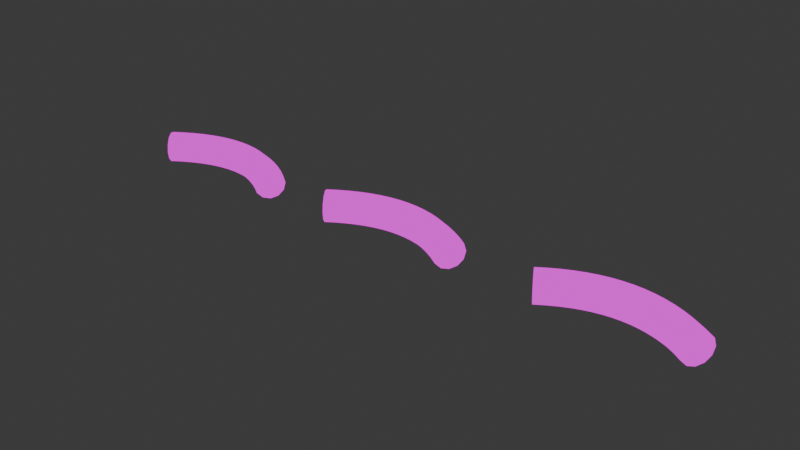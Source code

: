 # Source: curve_to_mesh_uv_error.blend  (saved by Blender 4.3.30; exported with 4.5.12 LTS)
import bpy
from mathutils import Matrix  # noqa: F401  (used for matrix-valued properties, if any)

bpy.ops.wm.read_factory_settings(use_empty=True)
scene = bpy.context.scene
scene.name = 'Scene'

# ---- collections
col_collection = bpy.data.collections.new('Collection'); scene.collection.children.link(col_collection)

# ---- images (referenced by path relative to the original .blend; pixels are not part of the script)
import os
ASSET_DIR = os.environ.get("B2B_ASSET_DIR", "")  # directory of the original .blend (textures are referenced by path, not embedded)
HERE = os.path.dirname(os.path.abspath(__file__))  # packed textures are extracted next to this script under _unpacked/

def load_image(name, relpath, width, height, colorspace="sRGB"):
    """Load a texture the original file referenced (path relative to the .blend, or extracted next to this script)."""
    p = next((c for c in (os.path.join(HERE, relpath), os.path.join(ASSET_DIR, relpath)) if relpath and os.path.exists(c)), "")
    if p:
        img = bpy.data.images.load(p, check_existing=True)
        img.name = name
    else:  # same state as the original file: an image datablock whose file is absent (Cycles renders it pink)
        img = bpy.data.images.new(name, width, height)
        img.source = "FILE"
        img.filepath = "//" + (relpath or name)
    img.colorspace_settings.name = colorspace
    return img
img_untitled = load_image('Untitled', '', 1024, 1024, 'sRGB')

# ---- materials (node trees are filled in below, after node groups)
mat_material = bpy.data.materials.new('Material')
mat_material.alpha_threshold = 0.0
mat_material.use_transparent_shadow = False
mat_material.roughness = 0.5
mat_material.line_color = (0.0, 0.0, 0.0, 1.0)

# ---- node groups
ng_geometry_nodes = bpy.data.node_groups.new('Geometry Nodes', 'GeometryNodeTree')
_s = ng_geometry_nodes.interface.new_socket(name='Geometry', in_out='OUTPUT', socket_type='NodeSocketGeometry')
_s = ng_geometry_nodes.interface.new_socket(name='Geometry', in_out='INPUT', socket_type='NodeSocketGeometry')
ng_geometry_nodes.is_modifier = True
_N = ng_geometry_nodes.nodes; _L = ng_geometry_nodes.links
n0 = _N.new('NodeGroupOutput'); n0.name = 'Group Output'; n0.location = (547, 103)
n1 = _N.new('GeometryNodeCurveQuadraticBezier'); n1.name = 'Quadratic Bézier'; n1.location = (-543, 105)
n1.inputs[2].default_value = (0.0, 0.7, 0.0)
n2 = _N.new('GeometryNodeCurveToMesh'); n2.name = 'Curve to Mesh'; n2.location = (-117, 114)
n3 = _N.new('GeometryNodeCurvePrimitiveCircle'); n3.name = 'Curve Circle'; n3.location = (-548, -419)
n3.inputs[0].default_value = 12
n3.inputs[4].default_value = 0.21
n4 = _N.new('GeometryNodeStoreNamedAttribute'); n4.name = 'Store Named Attribute'; n4.location = (91, 113)
n4.data_type = 'FLOAT2'
n4.domain = 'CORNER'
n4.inputs[2].default_value = 'uv_map'
n5 = _N.new('ShaderNodeCombineXYZ'); n5.name = 'Combine XYZ'; n5.location = (-112, -40)
n6 = _N.new('GeometryNodeSplineParameter'); n6.name = 'Spline Parameter'; n6.location = (-541, -237)
n7 = _N.new('GeometryNodeCaptureAttribute'); n7.name = 'Capture Attribute'; n7.location = (-345, 106)
n7.capture_items.clear()
n8 = _N.new('GeometryNodeCaptureAttribute'); n8.name = 'Capture Attribute.001'; n8.location = (-324, -201)
n8.capture_items.clear()
n9 = _N.new('GeometryNodeSetMaterial'); n9.name = 'Set Material'; n9.location = (288, 103)
n9.inputs[2].default_value = mat_material
n10 = _N.new('GeometryNodeSetSplineCyclic'); n10.name = 'Set Spline Cyclic'; n10.location = (-290, -411)
n11 = _N.new('GeometryNodeViewer'); n11.name = 'Viewer'; n11.location = (46, -393)
n12 = _N.new('GeometryNodeInputNamedAttribute'); n12.name = 'Named Attribute'; n12.location = (-142, 114)
n12.inputs[0].default_value = 'radius'
n13 = _N.new('GeometryNodeSwitch'); n13.name = 'Switch'; n13.location = (-142, 114)
n13.input_type = 'FLOAT'
n13.inputs[1].default_value = 1.0
_L.new(n9.outputs[0], n0.inputs[0])
_L.new(n7.outputs[0], n2.inputs[0])
_L.new(n8.outputs[0], n2.inputs[1])
_L.new(n2.outputs[0], n4.inputs[0])
_L.new(n5.outputs[0], n4.inputs[3])
_L.new(n1.outputs[0], n7.inputs[0])
_L.new(n6.outputs[0], n7.inputs[1])
_L.new(n7.outputs[1], n5.inputs[0])
_L.new(n3.outputs[0], n8.inputs[0])
_L.new(n6.outputs[0], n8.inputs[1])
_L.new(n8.outputs[1], n5.inputs[1])
_L.new(n4.outputs[0], n9.inputs[0])
_L.new(n10.outputs[0], n11.inputs[0])
_L.new(n3.outputs[0], n10.inputs[0])
_L.new(n12.outputs[1], n13.inputs[0])
_L.new(n12.outputs[0], n13.inputs[2])
_L.new(n13.outputs[0], n2.inputs[2])
n0.is_active_output = True
ng_geometry_nodes_001 = bpy.data.node_groups.new('Geometry Nodes.001', 'GeometryNodeTree')
_s = ng_geometry_nodes_001.interface.new_socket(name='Geometry', in_out='OUTPUT', socket_type='NodeSocketGeometry')
_s = ng_geometry_nodes_001.interface.new_socket(name='Geometry', in_out='INPUT', socket_type='NodeSocketGeometry')
ng_geometry_nodes_001.is_modifier = True
_N = ng_geometry_nodes_001.nodes; _L = ng_geometry_nodes_001.links
n0 = _N.new('NodeGroupOutput'); n0.name = 'Group Output'; n0.location = (741, 82)
n1 = _N.new('GeometryNodeCurveQuadraticBezier'); n1.name = 'Quadratic Bézier'; n1.location = (-543, 105)
n1.inputs[2].default_value = (0.0, 0.7, 0.0)
n2 = _N.new('GeometryNodeCurveToMesh'); n2.name = 'Curve to Mesh'; n2.location = (-132, 114)
n3 = _N.new('GeometryNodeCurvePrimitiveCircle'); n3.name = 'Curve Circle'; n3.location = (-767, -383)
n3.inputs[0].default_value = 12
n3.inputs[4].default_value = 0.21
n4 = _N.new('GeometryNodeStoreNamedAttribute'); n4.name = 'Store Named Attribute'; n4.location = (78, 109)
n4.data_type = 'FLOAT2'
n4.domain = 'CORNER'
n4.inputs[2].default_value = 'uv_map'
n5 = _N.new('ShaderNodeCombineXYZ'); n5.name = 'Combine XYZ'; n5.location = (-122, -50)
n6 = _N.new('GeometryNodeSplineParameter'); n6.name = 'Spline Parameter'; n6.location = (-541, -237)
n7 = _N.new('GeometryNodeCaptureAttribute'); n7.name = 'Capture Attribute'; n7.location = (-345, 106)
n7.capture_items.clear()
n8 = _N.new('GeometryNodeCaptureAttribute'); n8.name = 'Capture Attribute.001'; n8.location = (-339, -215)
n8.capture_items.clear()
n9 = _N.new('GeometryNodeViewer'); n9.name = 'Viewer'; n9.location = (-317, -350)
n9.data_type = 'FLOAT_VECTOR'
n9.domain = 'CORNER'
n10 = _N.new('GeometryNodeSetMaterial'); n10.name = 'Set Material'; n10.location = (482, 82)
n10.inputs[2].default_value = mat_material
n11 = _N.new('GeometryNodeCurveSpiral'); n11.name = 'Spiral'; n11.location = (-539, -356)
n11.inputs[0].default_value = 12
n11.inputs[1].default_value = 1.0
n11.inputs[2].default_value = 0.21
n11.inputs[3].default_value = 0.21
n11.inputs[4].default_value = 0.0
n12 = _N.new('GeometryNodeMergeByDistance'); n12.name = 'Merge by Distance'; n12.location = (267, 86)
n13 = _N.new('GeometryNodeInputNamedAttribute'); n13.name = 'Named Attribute'; n13.location = (-157, 114)
n13.inputs[0].default_value = 'radius'
n14 = _N.new('GeometryNodeSwitch'); n14.name = 'Switch'; n14.location = (-157, 114)
n14.input_type = 'FLOAT'
n14.inputs[1].default_value = 1.0
_L.new(n10.outputs[0], n0.inputs[0])
_L.new(n7.outputs[0], n2.inputs[0])
_L.new(n8.outputs[0], n2.inputs[1])
_L.new(n2.outputs[0], n4.inputs[0])
_L.new(n5.outputs[0], n4.inputs[3])
_L.new(n1.outputs[0], n7.inputs[0])
_L.new(n6.outputs[0], n7.inputs[1])
_L.new(n7.outputs[1], n5.inputs[0])
_L.new(n6.outputs[0], n8.inputs[1])
_L.new(n8.outputs[1], n5.inputs[1])
_L.new(n11.outputs[0], n9.inputs[0])
_L.new(n12.outputs[0], n10.inputs[0])
_L.new(n5.outputs[0], n9.inputs[1])
_L.new(n11.outputs[0], n8.inputs[0])
_L.new(n4.outputs[0], n12.inputs[0])
_L.new(n13.outputs[1], n14.inputs[0])
_L.new(n13.outputs[0], n14.inputs[2])
_L.new(n14.outputs[0], n2.inputs[2])
n0.is_active_output = True
ng_geometry_nodes_002 = bpy.data.node_groups.new('Geometry Nodes.002', 'GeometryNodeTree')
_s = ng_geometry_nodes_002.interface.new_socket(name='Geometry', in_out='OUTPUT', socket_type='NodeSocketGeometry')
_s = ng_geometry_nodes_002.interface.new_socket(name='Geometry', in_out='INPUT', socket_type='NodeSocketGeometry')
ng_geometry_nodes_002.is_modifier = True
_N = ng_geometry_nodes_002.nodes; _L = ng_geometry_nodes_002.links
n0 = _N.new('NodeGroupOutput'); n0.name = 'Group Output'; n0.location = (622, -258)
n1 = _N.new('GeometryNodeCurveQuadraticBezier'); n1.name = 'Quadratic Bézier'; n1.location = (-1273, -47)
n1.inputs[2].default_value = (0.0, 0.7, 0.0)
n2 = _N.new('GeometryNodeCurveToMesh'); n2.name = 'Curve to Mesh'; n2.location = (-336, -226)
n3 = _N.new('GeometryNodeCurvePrimitiveCircle'); n3.name = 'Curve Circle'; n3.location = (-1269, -432)
n3.inputs[0].default_value = 12
n3.inputs[4].default_value = 0.21
n4 = _N.new('GeometryNodeStoreNamedAttribute'); n4.name = 'Store Named Attribute'; n4.location = (144, -228)
n4.data_type = 'FLOAT2'
n4.domain = 'CORNER'
n4.inputs[2].default_value = 'uv_map'
n5 = _N.new('ShaderNodeCombineXYZ'); n5.name = 'Combine XYZ'; n5.location = (-274, -680)
n6 = _N.new('GeometryNodeSplineParameter'); n6.name = 'Spline Parameter'; n6.location = (-740, -541)
n7 = _N.new('GeometryNodeCaptureAttribute'); n7.name = 'Capture Attribute'; n7.location = (-525, -530)
n7.capture_items.clear()
n8 = _N.new('GeometryNodeSetMaterial'); n8.name = 'Set Material'; n8.location = (362, -258)
n8.inputs[2].default_value = mat_material
n9 = _N.new('GeometryNodeCurvePrimitiveLine'); n9.name = 'Curve Line'; n9.location = (-918, -682)
n9.inputs[2].default_value = (0.0, 1.0, 0.0)
n10 = _N.new('GeometryNodeResampleCurve'); n10.name = 'Resample Curve'; n10.location = (-726, -682)
n10.keep_last_segment = False
n11 = _N.new('FunctionNodeIntegerMath'); n11.name = 'Integer Math'; n11.location = (-918, -545)
n11.inputs[1].default_value = 1
n12 = _N.new('GeometryNodeCaptureAttribute'); n12.name = 'Capture Attribute.001'; n12.location = (-524, -671)
n12.capture_items.clear()
n13 = _N.new('GeometryNodeCurveToMesh'); n13.name = 'Curve to Mesh.001'; n13.location = (-277, -548)
n14 = _N.new('GeometryNodeAttributeDomainSize'); n14.name = 'Domain Size'; n14.location = (-1087, -541)
n14.component = 'CURVE'
n15 = _N.new('GeometryNodeSampleIndex'); n15.name = 'Sample Index'; n15.location = (-51, -571)
n15.data_type = 'FLOAT_VECTOR'
n15.domain = 'CORNER'
n16 = _N.new('GeometryNodeInputIndex'); n16.name = 'Index'; n16.location = (-274, -815)
n17 = _N.new('GeometryNodeViewer'); n17.name = 'Viewer'; n17.location = (-113, -132)
n18 = _N.new('GeometryNodeInputNamedAttribute'); n18.name = 'Named Attribute'; n18.location = (-361, -226)
n18.inputs[0].default_value = 'radius'
n19 = _N.new('GeometryNodeSwitch'); n19.name = 'Switch'; n19.location = (-361, -226)
n19.input_type = 'FLOAT'
n19.inputs[1].default_value = 1.0
n20 = _N.new('GeometryNodeInputNamedAttribute'); n20.name = 'Named Attribute.001'; n20.location = (-302, -548)
n20.inputs[0].default_value = 'radius'
n21 = _N.new('GeometryNodeSwitch'); n21.name = 'Switch.001'; n21.location = (-302, -548)
n21.input_type = 'FLOAT'
n21.inputs[1].default_value = 1.0
_L.new(n8.outputs[0], n0.inputs[0])
_L.new(n1.outputs[0], n2.inputs[0])
_L.new(n2.outputs[0], n4.inputs[0])
_L.new(n4.outputs[0], n8.inputs[0])
_L.new(n9.outputs[0], n10.inputs[0])
_L.new(n11.outputs[0], n10.inputs[2])
_L.new(n10.outputs[0], n12.inputs[0])
_L.new(n3.outputs[0], n2.inputs[1])
_L.new(n12.outputs[0], n13.inputs[1])
_L.new(n7.outputs[0], n13.inputs[0])
_L.new(n3.outputs[0], n14.inputs[0])
_L.new(n14.outputs[0], n11.inputs[0])
_L.new(n1.outputs[0], n7.inputs[0])
_L.new(n6.outputs[0], n7.inputs[1])
_L.new(n13.outputs[0], n15.inputs[0])
_L.new(n6.outputs[0], n12.inputs[1])
_L.new(n7.outputs[1], n5.inputs[0])
_L.new(n12.outputs[1], n5.inputs[1])
_L.new(n5.outputs[0], n15.inputs[1])
_L.new(n15.outputs[0], n4.inputs[3])
_L.new(n16.outputs[0], n15.inputs[2])
_L.new(n2.outputs[0], n17.inputs[0])
_L.new(n18.outputs[1], n19.inputs[0])
_L.new(n18.outputs[0], n19.inputs[2])
_L.new(n19.outputs[0], n2.inputs[2])
_L.new(n20.outputs[1], n21.inputs[0])
_L.new(n20.outputs[0], n21.inputs[2])
_L.new(n21.outputs[0], n13.inputs[2])
n0.is_active_output = True

# ---- material node trees
mat_material.use_nodes = True; mat_material.node_tree.nodes.clear()
_N = mat_material.node_tree.nodes; _L = mat_material.node_tree.links
n0 = _N.new('ShaderNodeOutputMaterial'); n0.name = 'Material Output'; n0.location = (300, 300)
n1 = _N.new('ShaderNodeAttribute'); n1.name = 'Attribute'; n1.location = (-412, 249)
n1.attribute_name = 'uv_map'
n2 = _N.new('ShaderNodeTexImage'); n2.name = 'Image Texture'; n2.location = (-205, 306)
n2.image = img_untitled
n3 = _N.new('ShaderNodeEmission'); n3.name = 'Emission'; n3.location = (68, 288)
_L.new(n1.outputs[1], n2.inputs[0])
_L.new(n2.outputs[0], n3.inputs[0])
_L.new(n3.outputs[0], n0.inputs[0])
n0.is_active_output = True

# ---- world
world_world = bpy.data.worlds.new('World'); scene.world = world_world
world_world.use_nodes = True; world_world.node_tree.nodes.clear()
_N = world_world.node_tree.nodes; _L = world_world.node_tree.links
n0 = _N.new('ShaderNodeOutputWorld'); n0.name = 'World Output'; n0.location = (300, 300)
n1 = _N.new('ShaderNodeBackground'); n1.name = 'Background'; n1.location = (10, 300)
n1.inputs[0].default_value = (0.05088, 0.05088, 0.05088, 1.0)
_L.new(n1.outputs[0], n0.inputs[0])
n0.is_active_output = True
world_world.color = (0.05088, 0.05088, 0.05088)
world_world.sun_shadow_jitter_overblur = 0.0

# ---- meshes
me_cube = bpy.data.meshes.new('Cube')
me_cube.from_pydata([(1.0, 1.0, 1.0), (1.0, 1.0, -1.0), (1.0, -1.0, 1.0), (1.0, -1.0, -1.0), (-1.0, 1.0, 1.0), (-1.0, 1.0, -1.0), (-1.0, -1.0, 1.0), (-1.0, -1.0, -1.0)], [], [(0, 4, 6, 2), (3, 2, 6, 7), (7, 6, 4, 5), (5, 1, 3, 7), (1, 0, 2, 3), (5, 4, 0, 1)])
_uv = me_cube.uv_layers.new(name='UVMap')
_uv.uv.foreach_set('vector', [0.625, 0.5, 0.875, 0.5, 0.875, 0.75, 0.625, 0.75, 0.375, 0.75, 0.625, 0.75, 0.625, 1.0, 0.375, 1.0, 0.375, 0.0, 0.625, 0.0, 0.625, 0.25, 0.375, 0.25, 0.125, 0.5, 0.375, 0.5, 0.375, 0.75, 0.125, 0.75, 0.375, 0.5, 0.625, 0.5, 0.625, 0.75, 0.375, 0.75, 0.375, 0.25, 0.625, 0.25, 0.625, 0.5, 0.375, 0.5])
me_cube.materials.append(mat_material)
me_cube.use_mirror_vertex_groups = False
me_cube.update()
me_cube_001 = bpy.data.meshes.new('Cube.001')
me_cube_001.from_pydata([(1.0, 1.0, 1.0), (1.0, 1.0, -1.0), (1.0, -1.0, 1.0), (1.0, -1.0, -1.0), (-1.0, 1.0, 1.0), (-1.0, 1.0, -1.0), (-1.0, -1.0, 1.0), (-1.0, -1.0, -1.0)], [], [(0, 4, 6, 2), (3, 2, 6, 7), (7, 6, 4, 5), (5, 1, 3, 7), (1, 0, 2, 3), (5, 4, 0, 1)])
_uv = me_cube_001.uv_layers.new(name='UVMap')
_uv.uv.foreach_set('vector', [0.625, 0.5, 0.875, 0.5, 0.875, 0.75, 0.625, 0.75, 0.375, 0.75, 0.625, 0.75, 0.625, 1.0, 0.375, 1.0, 0.375, 0.0, 0.625, 0.0, 0.625, 0.25, 0.375, 0.25, 0.125, 0.5, 0.375, 0.5, 0.375, 0.75, 0.125, 0.75, 0.375, 0.5, 0.625, 0.5, 0.625, 0.75, 0.375, 0.75, 0.375, 0.25, 0.625, 0.25, 0.625, 0.5, 0.375, 0.5])
me_cube_001.materials.append(mat_material)
me_cube_001.use_mirror_vertex_groups = False
me_cube_001.update()
me_cube_002 = bpy.data.meshes.new('Cube.002')
me_cube_002.from_pydata([(1.0, 1.0, 1.0), (1.0, 1.0, -1.0), (1.0, -1.0, 1.0), (1.0, -1.0, -1.0), (-1.0, 1.0, 1.0), (-1.0, 1.0, -1.0), (-1.0, -1.0, 1.0), (-1.0, -1.0, -1.0)], [], [(0, 4, 6, 2), (3, 2, 6, 7), (7, 6, 4, 5), (5, 1, 3, 7), (1, 0, 2, 3), (5, 4, 0, 1)])
_uv = me_cube_002.uv_layers.new(name='UVMap')
_uv.uv.foreach_set('vector', [0.625, 0.5, 0.875, 0.5, 0.875, 0.75, 0.625, 0.75, 0.375, 0.75, 0.625, 0.75, 0.625, 1.0, 0.375, 1.0, 0.375, 0.0, 0.625, 0.0, 0.625, 0.25, 0.375, 0.25, 0.125, 0.5, 0.375, 0.5, 0.375, 0.75, 0.125, 0.75, 0.375, 0.5, 0.625, 0.5, 0.625, 0.75, 0.375, 0.75, 0.375, 0.25, 0.625, 0.25, 0.625, 0.5, 0.375, 0.5])
me_cube_002.materials.append(mat_material)
me_cube_002.use_mirror_vertex_groups = False
me_cube_002.update()

# ---- objects
ob_cube = bpy.data.objects.new('Cube', me_cube)
ob_cube_001 = bpy.data.objects.new('Cube.001', me_cube_001)
ob_cube_002 = bpy.data.objects.new('Cube.002', me_cube_002)

# ---- transforms, parenting, visibility, modifiers, constraints
ob_cube.location = (-2.817, 0.0, 0.0)
ob_cube.lock_rotations_4d = False
ob_cube.empty_display_type = 'ARROWS'
ob_cube.lineart.crease_threshold = 0.0
_m = ob_cube.modifiers.new('GeometryNodes', 'NODES')
_m.node_group = ng_geometry_nodes
ob_cube_001.location = (0.1941, 0.0, 0.0)
ob_cube_001.lock_rotations_4d = False
ob_cube_001.empty_display_type = 'ARROWS'
ob_cube_001.lineart.crease_threshold = 0.0
_m = ob_cube_001.modifiers.new('GeometryNodes', 'NODES')
_m.node_group = ng_geometry_nodes_001
ob_cube_002.location = (3.37, 0.0, 0.0)
ob_cube_002.lock_rotations_4d = False
ob_cube_002.empty_display_type = 'ARROWS'
ob_cube_002.lineart.crease_threshold = 0.0
_m = ob_cube_002.modifiers.new('GeometryNodes', 'NODES')
_m.node_group = ng_geometry_nodes_002

# ---- collection membership
col_collection.objects.link(ob_cube)
col_collection.objects.link(ob_cube_001)
col_collection.objects.link(ob_cube_002)

# ---- scene / render settings (as saved in the file)
scene.frame_start = 1; scene.frame_end = 250; scene.frame_set(1)
scene.render.engine = 'BLENDER_EEVEE_NEXT'
bpy.context.view_layer.update()

# ---- added for rendering (the .blend has no active camera): camera
cam_auto = bpy.data.cameras.new('AutoCamera')
cam_auto.lens = 50.0
cam_auto.sensor_width = 36.0
cam_auto.clip_end = 1000.0
ob_auto_camera = bpy.data.objects.new('AutoCamera', cam_auto)
scene.collection.objects.link(ob_auto_camera)
ob_auto_camera.location = (8.10379, -9.20089, 6.26207)
ob_auto_camera.rotation_euler = (1.09748, -7.21219e-08, 0.694738)
scene.camera = ob_auto_camera
bpy.context.view_layer.update()
